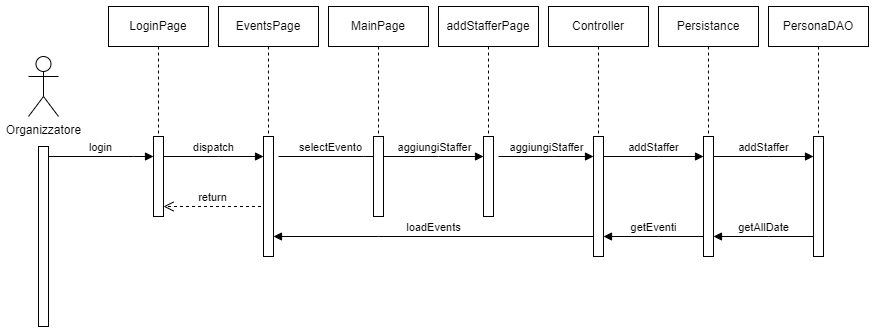

The diagram above was exported from draw.io. Its source (the exported page's mxGraphModel, read from the mxfile embedded in the PNG):
<mxGraphModel dx="1674" dy="836" grid="1" gridSize="10" guides="1" tooltips="1" connect="1" arrows="1" fold="1" page="1" pageScale="1" pageWidth="1169" pageHeight="827" math="0" shadow="0">
  <root>
    <mxCell id="0" />
    <mxCell id="1" parent="0" />
    <mxCell id="JLtzEhK1xXK3yQkbsyVX-1" value="Organizzatore" style="shape=umlActor;verticalLabelPosition=bottom;verticalAlign=top;html=1;" parent="1" vertex="1">
      <mxGeometry x="40" y="90" width="30" height="60" as="geometry" />
    </mxCell>
    <mxCell id="JLtzEhK1xXK3yQkbsyVX-2" value="" style="html=1;points=[[0,0,0,0,5],[0,1,0,0,-5],[1,0,0,0,5],[1,1,0,0,-5]];perimeter=orthogonalPerimeter;outlineConnect=0;targetShapes=umlLifeline;portConstraint=eastwest;newEdgeStyle={&quot;curved&quot;:0,&quot;rounded&quot;:0};" parent="1" vertex="1">
      <mxGeometry x="50" y="180" width="10" height="180" as="geometry" />
    </mxCell>
    <mxCell id="JLtzEhK1xXK3yQkbsyVX-3" value="login" style="html=1;verticalAlign=bottom;endArrow=block;edgeStyle=elbowEdgeStyle;elbow=vertical;curved=0;rounded=0;" parent="1" edge="1">
      <mxGeometry x="-0.0028" relative="1" as="geometry">
        <mxPoint x="60" y="190" as="sourcePoint" />
        <Array as="points">
          <mxPoint x="145" y="190" />
        </Array>
        <mxPoint x="165" y="190" as="targetPoint" />
        <mxPoint as="offset" />
      </mxGeometry>
    </mxCell>
    <mxCell id="JLtzEhK1xXK3yQkbsyVX-4" value="" style="group" parent="1" vertex="1" connectable="0">
      <mxGeometry x="120" y="40" width="100" height="210" as="geometry" />
    </mxCell>
    <mxCell id="JLtzEhK1xXK3yQkbsyVX-5" value="LoginPage" style="shape=umlLifeline;perimeter=lifelinePerimeter;whiteSpace=wrap;html=1;container=0;dropTarget=0;collapsible=0;recursiveResize=0;outlineConnect=0;portConstraint=eastwest;newEdgeStyle={&quot;edgeStyle&quot;:&quot;elbowEdgeStyle&quot;,&quot;elbow&quot;:&quot;vertical&quot;,&quot;curved&quot;:0,&quot;rounded&quot;:0};" parent="JLtzEhK1xXK3yQkbsyVX-4" vertex="1">
      <mxGeometry width="100" height="210" as="geometry" />
    </mxCell>
    <mxCell id="JLtzEhK1xXK3yQkbsyVX-6" value="" style="html=1;points=[[0,0,0,0,5],[0,1,0,0,-5],[1,0,0,0,5],[1,1,0,0,-5]];perimeter=orthogonalPerimeter;outlineConnect=0;targetShapes=umlLifeline;portConstraint=eastwest;newEdgeStyle={&quot;curved&quot;:0,&quot;rounded&quot;:0};" parent="JLtzEhK1xXK3yQkbsyVX-4" vertex="1">
      <mxGeometry x="45" y="130" width="10" height="80" as="geometry" />
    </mxCell>
    <mxCell id="JLtzEhK1xXK3yQkbsyVX-7" value="return" style="html=1;verticalAlign=bottom;endArrow=open;dashed=1;endSize=8;curved=0;rounded=0;entryX=1.5;entryY=0.625;entryDx=0;entryDy=0;entryPerimeter=0;" parent="JLtzEhK1xXK3yQkbsyVX-4" edge="1">
      <mxGeometry relative="1" as="geometry">
        <mxPoint x="152.5" y="200" as="sourcePoint" />
        <mxPoint x="55" y="200" as="targetPoint" />
      </mxGeometry>
    </mxCell>
    <mxCell id="JLtzEhK1xXK3yQkbsyVX-8" value="dispatch" style="html=1;verticalAlign=bottom;endArrow=block;edgeStyle=elbowEdgeStyle;elbow=vertical;curved=0;rounded=0;" parent="1" source="JLtzEhK1xXK3yQkbsyVX-6" target="JLtzEhK1xXK3yQkbsyVX-11" edge="1">
      <mxGeometry relative="1" as="geometry">
        <mxPoint x="180" y="190" as="sourcePoint" />
        <Array as="points">
          <mxPoint x="230" y="190" />
        </Array>
        <mxPoint x="270" y="190" as="targetPoint" />
      </mxGeometry>
    </mxCell>
    <mxCell id="JLtzEhK1xXK3yQkbsyVX-9" value="" style="group" parent="1" vertex="1" connectable="0">
      <mxGeometry x="230" y="40" width="100" height="270" as="geometry" />
    </mxCell>
    <mxCell id="JLtzEhK1xXK3yQkbsyVX-10" value="EventsPage" style="shape=umlLifeline;perimeter=lifelinePerimeter;whiteSpace=wrap;html=1;container=0;dropTarget=0;collapsible=0;recursiveResize=0;outlineConnect=0;portConstraint=eastwest;newEdgeStyle={&quot;edgeStyle&quot;:&quot;elbowEdgeStyle&quot;,&quot;elbow&quot;:&quot;vertical&quot;,&quot;curved&quot;:0,&quot;rounded&quot;:0};" parent="JLtzEhK1xXK3yQkbsyVX-9" vertex="1">
      <mxGeometry width="100" height="210" as="geometry" />
    </mxCell>
    <mxCell id="JLtzEhK1xXK3yQkbsyVX-11" value="" style="html=1;points=[[0,0,0,0,5],[0,1,0,0,-5],[1,0,0,0,5],[1,1,0,0,-5]];perimeter=orthogonalPerimeter;outlineConnect=0;targetShapes=umlLifeline;portConstraint=eastwest;newEdgeStyle={&quot;curved&quot;:0,&quot;rounded&quot;:0};" parent="JLtzEhK1xXK3yQkbsyVX-9" vertex="1">
      <mxGeometry x="45" y="130" width="10" height="120" as="geometry" />
    </mxCell>
    <mxCell id="JLtzEhK1xXK3yQkbsyVX-12" value="selectEvento" style="html=1;verticalAlign=bottom;endArrow=block;edgeStyle=elbowEdgeStyle;elbow=vertical;curved=0;rounded=0;" parent="1" edge="1">
      <mxGeometry x="-0.0028" relative="1" as="geometry">
        <mxPoint x="290" y="190" as="sourcePoint" />
        <Array as="points">
          <mxPoint x="375" y="190" />
        </Array>
        <mxPoint x="395" y="190" as="targetPoint" />
        <mxPoint as="offset" />
      </mxGeometry>
    </mxCell>
    <mxCell id="JLtzEhK1xXK3yQkbsyVX-13" value="" style="group" parent="1" vertex="1" connectable="0">
      <mxGeometry x="340" y="40" width="100" height="210" as="geometry" />
    </mxCell>
    <mxCell id="JLtzEhK1xXK3yQkbsyVX-14" value="MainPage" style="shape=umlLifeline;perimeter=lifelinePerimeter;whiteSpace=wrap;html=1;container=0;dropTarget=0;collapsible=0;recursiveResize=0;outlineConnect=0;portConstraint=eastwest;newEdgeStyle={&quot;edgeStyle&quot;:&quot;elbowEdgeStyle&quot;,&quot;elbow&quot;:&quot;vertical&quot;,&quot;curved&quot;:0,&quot;rounded&quot;:0};" parent="JLtzEhK1xXK3yQkbsyVX-13" vertex="1">
      <mxGeometry width="100" height="210" as="geometry" />
    </mxCell>
    <mxCell id="JLtzEhK1xXK3yQkbsyVX-15" value="" style="html=1;points=[[0,0,0,0,5],[0,1,0,0,-5],[1,0,0,0,5],[1,1,0,0,-5]];perimeter=orthogonalPerimeter;outlineConnect=0;targetShapes=umlLifeline;portConstraint=eastwest;newEdgeStyle={&quot;curved&quot;:0,&quot;rounded&quot;:0};" parent="JLtzEhK1xXK3yQkbsyVX-13" vertex="1">
      <mxGeometry x="45" y="130" width="10" height="80" as="geometry" />
    </mxCell>
    <mxCell id="JLtzEhK1xXK3yQkbsyVX-16" value="aggiungiStaffer" style="html=1;verticalAlign=bottom;endArrow=block;edgeStyle=elbowEdgeStyle;elbow=horizontal;curved=0;rounded=0;" parent="1" source="JLtzEhK1xXK3yQkbsyVX-15" target="JLtzEhK1xXK3yQkbsyVX-37" edge="1">
      <mxGeometry x="0.0118" relative="1" as="geometry">
        <mxPoint x="400" y="190" as="sourcePoint" />
        <Array as="points">
          <mxPoint x="450" y="190" />
        </Array>
        <mxPoint x="490" y="200" as="targetPoint" />
        <mxPoint as="offset" />
      </mxGeometry>
    </mxCell>
    <mxCell id="JLtzEhK1xXK3yQkbsyVX-17" value="" style="group" parent="1" vertex="1" connectable="0">
      <mxGeometry x="560" y="40" width="100" height="260" as="geometry" />
    </mxCell>
    <mxCell id="JLtzEhK1xXK3yQkbsyVX-18" value="Controller" style="shape=umlLifeline;perimeter=lifelinePerimeter;whiteSpace=wrap;html=1;container=0;dropTarget=0;collapsible=0;recursiveResize=0;outlineConnect=0;portConstraint=eastwest;newEdgeStyle={&quot;edgeStyle&quot;:&quot;elbowEdgeStyle&quot;,&quot;elbow&quot;:&quot;vertical&quot;,&quot;curved&quot;:0,&quot;rounded&quot;:0};" parent="JLtzEhK1xXK3yQkbsyVX-17" vertex="1">
      <mxGeometry width="100" height="210" as="geometry" />
    </mxCell>
    <mxCell id="JLtzEhK1xXK3yQkbsyVX-19" value="" style="html=1;points=[[0,0,0,0,5],[0,1,0,0,-5],[1,0,0,0,5],[1,1,0,0,-5]];perimeter=orthogonalPerimeter;outlineConnect=0;targetShapes=umlLifeline;portConstraint=eastwest;newEdgeStyle={&quot;curved&quot;:0,&quot;rounded&quot;:0};" parent="JLtzEhK1xXK3yQkbsyVX-17" vertex="1">
      <mxGeometry x="45" y="130" width="10" height="120" as="geometry" />
    </mxCell>
    <mxCell id="JLtzEhK1xXK3yQkbsyVX-24" value="" style="group" parent="1" vertex="1" connectable="0">
      <mxGeometry x="670" y="40" width="100" height="280" as="geometry" />
    </mxCell>
    <mxCell id="JLtzEhK1xXK3yQkbsyVX-25" value="Persistance" style="shape=umlLifeline;perimeter=lifelinePerimeter;whiteSpace=wrap;html=1;container=0;dropTarget=0;collapsible=0;recursiveResize=0;outlineConnect=0;portConstraint=eastwest;newEdgeStyle={&quot;edgeStyle&quot;:&quot;elbowEdgeStyle&quot;,&quot;elbow&quot;:&quot;vertical&quot;,&quot;curved&quot;:0,&quot;rounded&quot;:0};" parent="JLtzEhK1xXK3yQkbsyVX-24" vertex="1">
      <mxGeometry width="100" height="210" as="geometry" />
    </mxCell>
    <mxCell id="JLtzEhK1xXK3yQkbsyVX-26" value="" style="html=1;points=[[0,0,0,0,5],[0,1,0,0,-5],[1,0,0,0,5],[1,1,0,0,-5]];perimeter=orthogonalPerimeter;outlineConnect=0;targetShapes=umlLifeline;portConstraint=eastwest;newEdgeStyle={&quot;curved&quot;:0,&quot;rounded&quot;:0};" parent="JLtzEhK1xXK3yQkbsyVX-24" vertex="1">
      <mxGeometry x="45" y="130" width="10" height="120" as="geometry" />
    </mxCell>
    <mxCell id="JLtzEhK1xXK3yQkbsyVX-27" value="addStaffer" style="html=1;verticalAlign=bottom;endArrow=block;edgeStyle=elbowEdgeStyle;elbow=vertical;curved=0;rounded=0;" parent="JLtzEhK1xXK3yQkbsyVX-24" edge="1">
      <mxGeometry relative="1" as="geometry">
        <mxPoint x="-55" y="150" as="sourcePoint" />
        <Array as="points">
          <mxPoint y="150" />
        </Array>
        <mxPoint x="45" y="150" as="targetPoint" />
      </mxGeometry>
    </mxCell>
    <mxCell id="JLtzEhK1xXK3yQkbsyVX-28" value="" style="group" parent="1" vertex="1" connectable="0">
      <mxGeometry x="780" y="40" width="100" height="270" as="geometry" />
    </mxCell>
    <mxCell id="JLtzEhK1xXK3yQkbsyVX-29" value="PersonaDAO" style="shape=umlLifeline;perimeter=lifelinePerimeter;whiteSpace=wrap;html=1;container=0;dropTarget=0;collapsible=0;recursiveResize=0;outlineConnect=0;portConstraint=eastwest;newEdgeStyle={&quot;edgeStyle&quot;:&quot;elbowEdgeStyle&quot;,&quot;elbow&quot;:&quot;vertical&quot;,&quot;curved&quot;:0,&quot;rounded&quot;:0};" parent="JLtzEhK1xXK3yQkbsyVX-28" vertex="1">
      <mxGeometry width="100" height="210" as="geometry" />
    </mxCell>
    <mxCell id="JLtzEhK1xXK3yQkbsyVX-30" value="" style="html=1;points=[[0,0,0,0,5],[0,1,0,0,-5],[1,0,0,0,5],[1,1,0,0,-5]];perimeter=orthogonalPerimeter;outlineConnect=0;targetShapes=umlLifeline;portConstraint=eastwest;newEdgeStyle={&quot;curved&quot;:0,&quot;rounded&quot;:0};" parent="JLtzEhK1xXK3yQkbsyVX-28" vertex="1">
      <mxGeometry x="45" y="130" width="10" height="120" as="geometry" />
    </mxCell>
    <mxCell id="JLtzEhK1xXK3yQkbsyVX-31" value="addStaffer" style="html=1;verticalAlign=bottom;endArrow=block;edgeStyle=elbowEdgeStyle;elbow=vertical;curved=0;rounded=0;" parent="JLtzEhK1xXK3yQkbsyVX-28" edge="1">
      <mxGeometry relative="1" as="geometry">
        <mxPoint x="-55" y="150" as="sourcePoint" />
        <Array as="points">
          <mxPoint y="150" />
        </Array>
        <mxPoint x="45" y="150" as="targetPoint" />
      </mxGeometry>
    </mxCell>
    <mxCell id="JLtzEhK1xXK3yQkbsyVX-32" value="loadEvents" style="html=1;verticalAlign=bottom;endArrow=block;edgeStyle=elbowEdgeStyle;elbow=vertical;curved=0;rounded=0;" parent="1" source="JLtzEhK1xXK3yQkbsyVX-19" target="JLtzEhK1xXK3yQkbsyVX-11" edge="1">
      <mxGeometry x="-0.0028" relative="1" as="geometry">
        <mxPoint x="500" y="290" as="sourcePoint" />
        <Array as="points">
          <mxPoint x="390" y="270" />
        </Array>
        <mxPoint x="450" y="290" as="targetPoint" />
        <mxPoint as="offset" />
      </mxGeometry>
    </mxCell>
    <mxCell id="JLtzEhK1xXK3yQkbsyVX-33" value="getEventi" style="html=1;verticalAlign=bottom;endArrow=block;edgeStyle=elbowEdgeStyle;elbow=vertical;curved=0;rounded=0;" parent="1" source="JLtzEhK1xXK3yQkbsyVX-26" target="JLtzEhK1xXK3yQkbsyVX-19" edge="1">
      <mxGeometry relative="1" as="geometry">
        <mxPoint x="625" y="200" as="sourcePoint" />
        <Array as="points">
          <mxPoint x="670" y="270" />
        </Array>
        <mxPoint x="725" y="200" as="targetPoint" />
      </mxGeometry>
    </mxCell>
    <mxCell id="JLtzEhK1xXK3yQkbsyVX-34" value="getAllDate" style="html=1;verticalAlign=bottom;endArrow=block;edgeStyle=elbowEdgeStyle;elbow=vertical;curved=0;rounded=0;" parent="1" source="JLtzEhK1xXK3yQkbsyVX-30" target="JLtzEhK1xXK3yQkbsyVX-26" edge="1">
      <mxGeometry x="-0.0028" relative="1" as="geometry">
        <mxPoint x="505" y="280" as="sourcePoint" />
        <Array as="points">
          <mxPoint x="780" y="270" />
        </Array>
        <mxPoint x="285" y="280" as="targetPoint" />
        <mxPoint as="offset" />
      </mxGeometry>
    </mxCell>
    <mxCell id="JLtzEhK1xXK3yQkbsyVX-35" value="" style="group" parent="1" vertex="1" connectable="0">
      <mxGeometry x="450" y="40" width="100" height="260" as="geometry" />
    </mxCell>
    <mxCell id="JLtzEhK1xXK3yQkbsyVX-36" value="addStafferPage" style="shape=umlLifeline;perimeter=lifelinePerimeter;whiteSpace=wrap;html=1;container=0;dropTarget=0;collapsible=0;recursiveResize=0;outlineConnect=0;portConstraint=eastwest;newEdgeStyle={&quot;edgeStyle&quot;:&quot;elbowEdgeStyle&quot;,&quot;elbow&quot;:&quot;vertical&quot;,&quot;curved&quot;:0,&quot;rounded&quot;:0};" parent="JLtzEhK1xXK3yQkbsyVX-35" vertex="1">
      <mxGeometry width="100" height="210" as="geometry" />
    </mxCell>
    <mxCell id="JLtzEhK1xXK3yQkbsyVX-37" value="" style="html=1;points=[[0,0,0,0,5],[0,1,0,0,-5],[1,0,0,0,5],[1,1,0,0,-5]];perimeter=orthogonalPerimeter;outlineConnect=0;targetShapes=umlLifeline;portConstraint=eastwest;newEdgeStyle={&quot;curved&quot;:0,&quot;rounded&quot;:0};" parent="JLtzEhK1xXK3yQkbsyVX-35" vertex="1">
      <mxGeometry x="45" y="130" width="10" height="80" as="geometry" />
    </mxCell>
    <mxCell id="JLtzEhK1xXK3yQkbsyVX-38" value="aggiungiStaffer" style="html=1;verticalAlign=bottom;endArrow=block;edgeStyle=elbowEdgeStyle;elbow=horizontal;curved=0;rounded=0;" parent="JLtzEhK1xXK3yQkbsyVX-35" target="JLtzEhK1xXK3yQkbsyVX-19" edge="1">
      <mxGeometry relative="1" as="geometry">
        <mxPoint x="60" y="150" as="sourcePoint" />
        <Array as="points">
          <mxPoint x="115" y="150" />
        </Array>
        <mxPoint x="160" y="150" as="targetPoint" />
        <mxPoint as="offset" />
      </mxGeometry>
    </mxCell>
  </root>
</mxGraphModel>